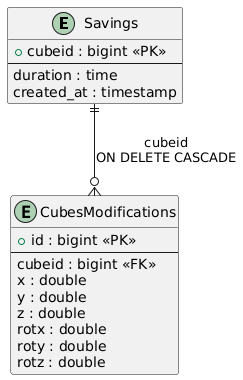

The diagram above was rendered by PlantUML. Its source (embedded in the PNG):
@startuml
entity Savings {
  + cubeid : bigint <<PK>>
  --
  duration : time
  created_at : timestamp
}

entity CubesModifications {
  + id : bigint <<PK>>
  --
  cubeid : bigint <<FK>>
  x : double
  y : double
  z : double
  rotx : double
  roty : double
  rotz : double
}

Savings ||--o{ CubesModifications : "cubeid\nON DELETE CASCADE"
@enduml